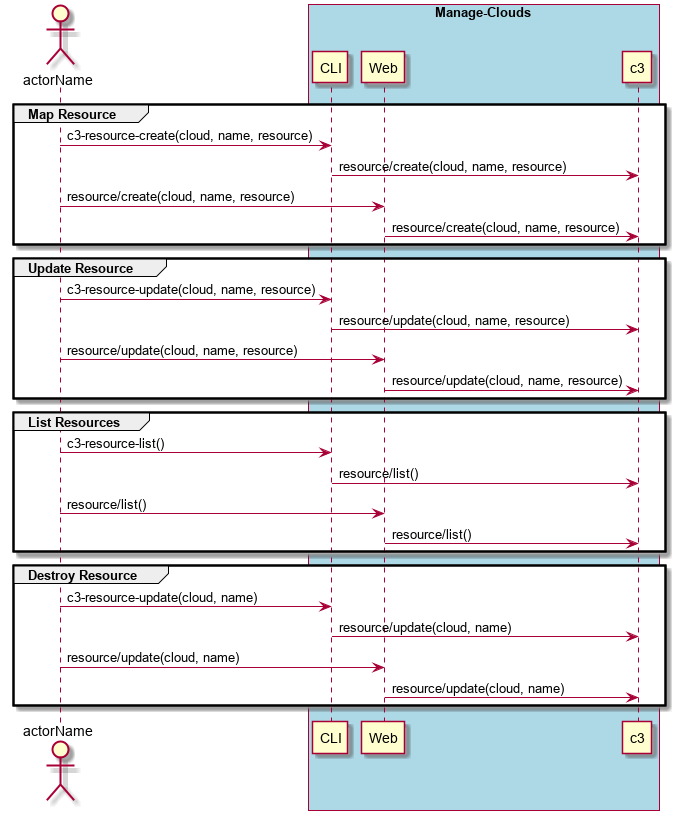

The diagram above was rendered by PlantUML. Its source (embedded in the PNG):
@startuml
Actor "actorName" as A

box "Manage-Clouds" #lightblue
participant CLI as CLI
participant Web as Web
participant "c3" as S
group Map Resource
    A -> CLI : c3-resource-create(cloud, name, resource)
    CLI -> S : resource/create(cloud, name, resource)
    A -> Web : resource/create(cloud, name, resource)
    Web -> S : resource/create(cloud, name, resource)
end

group Update Resource
    A -> CLI : c3-resource-update(cloud, name, resource)
    CLI -> S : resource/update(cloud, name, resource)
    A -> Web : resource/update(cloud, name, resource)
    Web -> S : resource/update(cloud, name, resource)
end

group List Resources
    A -> CLI : c3-resource-list()
    CLI -> S : resource/list()
    A -> Web : resource/list()
    Web -> S : resource/list()
end

group Destroy Resource
    A -> CLI : c3-resource-update(cloud, name)
    CLI -> S : resource/update(cloud, name)
    A -> Web : resource/update(cloud, name)
    Web -> S : resource/update(cloud, name)
end

end box

@enduml